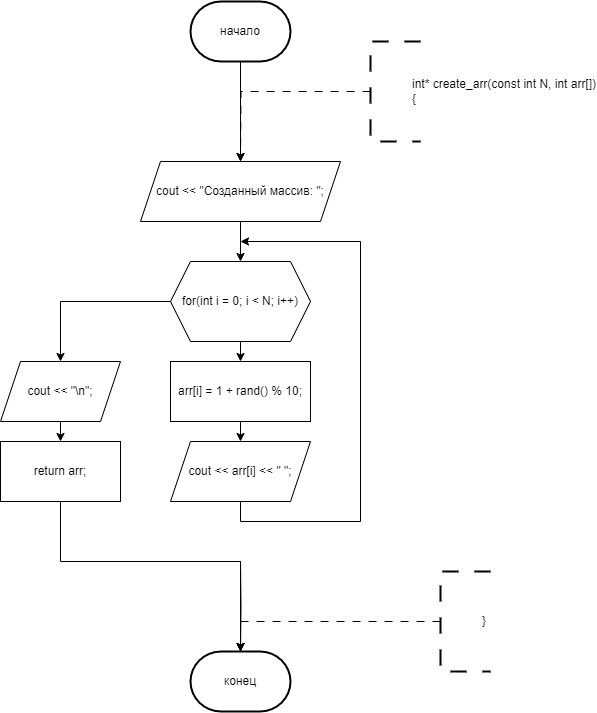

The diagram above was exported from draw.io. Its source (the exported page's mxGraphModel, read from the mxfile embedded in the PNG):
<mxGraphModel dx="800" dy="885" grid="1" gridSize="10" guides="1" tooltips="1" connect="1" arrows="1" fold="1" page="1" pageScale="1" pageWidth="827" pageHeight="1169" math="0" shadow="0">
  <root>
    <mxCell id="0" />
    <mxCell id="1" parent="0" />
    <mxCell id="7NjZY4kW9wPce89TTtN7-204" style="edgeStyle=orthogonalEdgeStyle;rounded=0;orthogonalLoop=1;jettySize=auto;html=1;exitX=1;exitY=0.5;exitDx=0;exitDy=0;entryX=0.5;entryY=0;entryDx=0;entryDy=0;" parent="1" edge="1">
      <mxGeometry relative="1" as="geometry">
        <mxPoint x="1420" y="550" as="sourcePoint" />
        <Array as="points">
          <mxPoint x="1470" y="550" />
          <mxPoint x="1470" y="680" />
          <mxPoint x="1330" y="680" />
        </Array>
      </mxGeometry>
    </mxCell>
    <mxCell id="PNnNgbp8Vox_SJcMVkwd-1" value="конец" style="strokeWidth=2;html=1;shape=mxgraph.flowchart.terminator;whiteSpace=wrap;" parent="1" vertex="1">
      <mxGeometry x="310" y="690" width="100" height="60" as="geometry" />
    </mxCell>
    <mxCell id="PNnNgbp8Vox_SJcMVkwd-8" style="edgeStyle=orthogonalEdgeStyle;rounded=0;orthogonalLoop=1;jettySize=auto;html=1;exitX=0.5;exitY=1;exitDx=0;exitDy=0;exitPerimeter=0;entryX=0.5;entryY=0;entryDx=0;entryDy=0;" parent="1" source="PNnNgbp8Vox_SJcMVkwd-2" edge="1">
      <mxGeometry relative="1" as="geometry">
        <mxPoint x="360" y="200.0000000000001" as="targetPoint" />
      </mxGeometry>
    </mxCell>
    <mxCell id="PNnNgbp8Vox_SJcMVkwd-2" value="начало" style="strokeWidth=2;html=1;shape=mxgraph.flowchart.terminator;whiteSpace=wrap;" parent="1" vertex="1">
      <mxGeometry x="310" y="40" width="100" height="60" as="geometry" />
    </mxCell>
    <mxCell id="PNnNgbp8Vox_SJcMVkwd-9" style="edgeStyle=orthogonalEdgeStyle;rounded=0;orthogonalLoop=1;jettySize=auto;html=1;exitX=0;exitY=0.5;exitDx=0;exitDy=0;exitPerimeter=0;entryX=0.5;entryY=0;entryDx=0;entryDy=0;dashed=1;dashPattern=8 8;" parent="1" source="PNnNgbp8Vox_SJcMVkwd-3" edge="1">
      <mxGeometry relative="1" as="geometry">
        <mxPoint x="360" y="200.0000000000001" as="targetPoint" />
      </mxGeometry>
    </mxCell>
    <mxCell id="PNnNgbp8Vox_SJcMVkwd-3" value="&lt;blockquote style=&quot;margin: 0 0 0 40px; border: none; padding: 0px;&quot;&gt;&lt;div&gt;int* create_arr(const int N, int arr[])&lt;/div&gt;&lt;div&gt;{&lt;/div&gt;&lt;/blockquote&gt;" style="strokeWidth=2;html=1;shape=mxgraph.flowchart.annotation_1;align=left;pointerEvents=1;dashed=1;dashPattern=8 8;" parent="1" vertex="1">
      <mxGeometry x="490" y="80" width="50" height="100" as="geometry" />
    </mxCell>
    <mxCell id="PNnNgbp8Vox_SJcMVkwd-17" style="edgeStyle=orthogonalEdgeStyle;rounded=0;orthogonalLoop=1;jettySize=auto;html=1;exitX=0;exitY=0.5;exitDx=0;exitDy=0;exitPerimeter=0;entryX=0.5;entryY=0;entryDx=0;entryDy=0;dashed=1;dashPattern=8 8;" parent="1" source="PNnNgbp8Vox_SJcMVkwd-18" edge="1">
      <mxGeometry relative="1" as="geometry">
        <mxPoint x="360" y="690" as="targetPoint" />
        <Array as="points">
          <mxPoint x="360" y="660" />
        </Array>
      </mxGeometry>
    </mxCell>
    <mxCell id="PNnNgbp8Vox_SJcMVkwd-18" value="&lt;blockquote style=&quot;margin: 0 0 0 40px; border: none; padding: 0px;&quot;&gt;&lt;div&gt;&lt;span style=&quot;background-color: initial;&quot;&gt;}&lt;/span&gt;&lt;/div&gt;&lt;/blockquote&gt;" style="strokeWidth=2;html=1;shape=mxgraph.flowchart.annotation_1;align=left;pointerEvents=1;dashed=1;dashPattern=8 8;" parent="1" vertex="1">
      <mxGeometry x="560" y="610" width="50" height="100" as="geometry" />
    </mxCell>
    <mxCell id="PNnNgbp8Vox_SJcMVkwd-82" style="edgeStyle=orthogonalEdgeStyle;rounded=0;orthogonalLoop=1;jettySize=auto;html=1;exitX=0.5;exitY=1;exitDx=0;exitDy=0;entryX=0.5;entryY=0;entryDx=0;entryDy=0;entryPerimeter=0;" parent="1" target="PNnNgbp8Vox_SJcMVkwd-1" edge="1">
      <mxGeometry relative="1" as="geometry">
        <mxPoint x="360" y="600" as="sourcePoint" />
      </mxGeometry>
    </mxCell>
    <mxCell id="qRACcA6xIrdbmgtopcah-74" style="edgeStyle=orthogonalEdgeStyle;rounded=0;orthogonalLoop=1;jettySize=auto;html=1;exitX=0.5;exitY=1;exitDx=0;exitDy=0;entryX=0.5;entryY=0;entryDx=0;entryDy=0;" edge="1" parent="1" source="qRACcA6xIrdbmgtopcah-72" target="qRACcA6xIrdbmgtopcah-73">
      <mxGeometry relative="1" as="geometry" />
    </mxCell>
    <mxCell id="qRACcA6xIrdbmgtopcah-72" value="cout &lt;&lt; &quot;Созданный массив: &quot;;" style="shape=parallelogram;perimeter=parallelogramPerimeter;whiteSpace=wrap;html=1;fixedSize=1;" vertex="1" parent="1">
      <mxGeometry x="260" y="200" width="200" height="60" as="geometry" />
    </mxCell>
    <mxCell id="qRACcA6xIrdbmgtopcah-79" style="edgeStyle=orthogonalEdgeStyle;rounded=0;orthogonalLoop=1;jettySize=auto;html=1;exitX=0.5;exitY=1;exitDx=0;exitDy=0;entryX=0.5;entryY=0;entryDx=0;entryDy=0;" edge="1" parent="1" source="qRACcA6xIrdbmgtopcah-73" target="qRACcA6xIrdbmgtopcah-77">
      <mxGeometry relative="1" as="geometry" />
    </mxCell>
    <mxCell id="qRACcA6xIrdbmgtopcah-84" style="edgeStyle=orthogonalEdgeStyle;rounded=0;orthogonalLoop=1;jettySize=auto;html=1;exitX=0;exitY=0.5;exitDx=0;exitDy=0;entryX=0.5;entryY=0;entryDx=0;entryDy=0;" edge="1" parent="1" source="qRACcA6xIrdbmgtopcah-73" target="qRACcA6xIrdbmgtopcah-82">
      <mxGeometry relative="1" as="geometry" />
    </mxCell>
    <mxCell id="qRACcA6xIrdbmgtopcah-73" value="for(int i = 0; i &lt; N; i++)" style="shape=hexagon;perimeter=hexagonPerimeter2;whiteSpace=wrap;html=1;fixedSize=1;" vertex="1" parent="1">
      <mxGeometry x="290" y="300" width="140" height="80" as="geometry" />
    </mxCell>
    <mxCell id="qRACcA6xIrdbmgtopcah-80" style="edgeStyle=orthogonalEdgeStyle;rounded=0;orthogonalLoop=1;jettySize=auto;html=1;exitX=0.5;exitY=1;exitDx=0;exitDy=0;entryX=0.5;entryY=0;entryDx=0;entryDy=0;" edge="1" parent="1" source="qRACcA6xIrdbmgtopcah-77" target="qRACcA6xIrdbmgtopcah-78">
      <mxGeometry relative="1" as="geometry" />
    </mxCell>
    <mxCell id="qRACcA6xIrdbmgtopcah-77" value="arr[i] = 1 + rand() % 10;" style="rounded=0;whiteSpace=wrap;html=1;" vertex="1" parent="1">
      <mxGeometry x="290" y="400" width="140" height="60" as="geometry" />
    </mxCell>
    <mxCell id="qRACcA6xIrdbmgtopcah-81" style="edgeStyle=orthogonalEdgeStyle;rounded=0;orthogonalLoop=1;jettySize=auto;html=1;exitX=0.5;exitY=1;exitDx=0;exitDy=0;" edge="1" parent="1" source="qRACcA6xIrdbmgtopcah-78">
      <mxGeometry relative="1" as="geometry">
        <mxPoint x="360" y="280" as="targetPoint" />
        <Array as="points">
          <mxPoint x="360" y="560" />
          <mxPoint x="480" y="560" />
          <mxPoint x="480" y="280" />
        </Array>
      </mxGeometry>
    </mxCell>
    <mxCell id="qRACcA6xIrdbmgtopcah-78" value="cout &lt;&lt; arr[i] &lt;&lt; &quot; &quot;;" style="shape=parallelogram;perimeter=parallelogramPerimeter;whiteSpace=wrap;html=1;fixedSize=1;" vertex="1" parent="1">
      <mxGeometry x="290" y="480" width="140" height="60" as="geometry" />
    </mxCell>
    <mxCell id="qRACcA6xIrdbmgtopcah-85" style="edgeStyle=orthogonalEdgeStyle;rounded=0;orthogonalLoop=1;jettySize=auto;html=1;exitX=0.5;exitY=1;exitDx=0;exitDy=0;entryX=0.5;entryY=0;entryDx=0;entryDy=0;" edge="1" parent="1" source="qRACcA6xIrdbmgtopcah-82" target="qRACcA6xIrdbmgtopcah-83">
      <mxGeometry relative="1" as="geometry" />
    </mxCell>
    <mxCell id="qRACcA6xIrdbmgtopcah-82" value="cout &lt;&lt; &quot;\n&quot;;" style="shape=parallelogram;perimeter=parallelogramPerimeter;whiteSpace=wrap;html=1;fixedSize=1;" vertex="1" parent="1">
      <mxGeometry x="120" y="400" width="120" height="60" as="geometry" />
    </mxCell>
    <mxCell id="qRACcA6xIrdbmgtopcah-83" value="return arr;" style="rounded=0;whiteSpace=wrap;html=1;" vertex="1" parent="1">
      <mxGeometry x="120" y="480" width="120" height="60" as="geometry" />
    </mxCell>
    <mxCell id="qRACcA6xIrdbmgtopcah-86" style="edgeStyle=orthogonalEdgeStyle;rounded=0;orthogonalLoop=1;jettySize=auto;html=1;exitX=0.5;exitY=1;exitDx=0;exitDy=0;entryX=0.5;entryY=0;entryDx=0;entryDy=0;entryPerimeter=0;" edge="1" parent="1" source="qRACcA6xIrdbmgtopcah-83" target="PNnNgbp8Vox_SJcMVkwd-1">
      <mxGeometry relative="1" as="geometry">
        <Array as="points">
          <mxPoint x="180" y="600" />
          <mxPoint x="360" y="600" />
        </Array>
      </mxGeometry>
    </mxCell>
  </root>
</mxGraphModel>